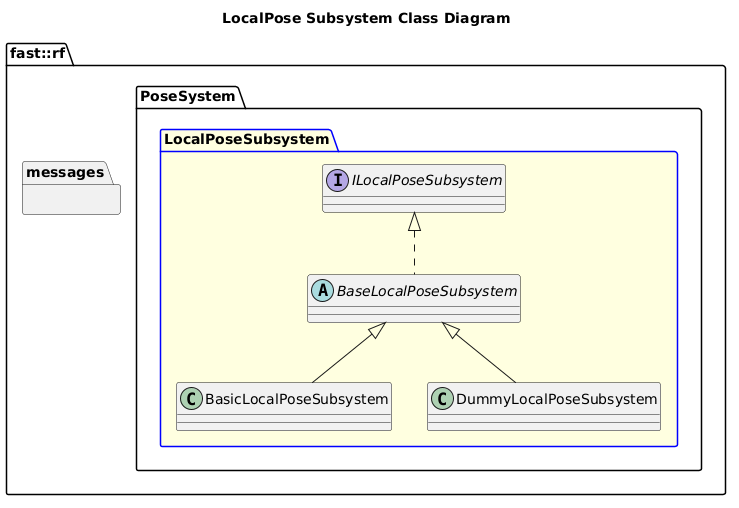

The diagram above was rendered by PlantUML. Its source (embedded in the PNG):
@startuml
title LocalPose Subsystem Class Diagram
namespace fast::rf {
  namespace messages {
  }
  namespace PoseSystem {
    package LocalPoseSubsystem #LightYellow;line:blue {
      interface ILocalPoseSubsystem {

      }
      abstract BaseLocalPoseSubsystem {

      }
      BaseLocalPoseSubsystem .up.|> ILocalPoseSubsystem
      class BasicLocalPoseSubsystem {
      }
      BasicLocalPoseSubsystem -up-|> BaseLocalPoseSubsystem
      class DummyLocalPoseSubsystem {
      }
      DummyLocalPoseSubsystem -up-|> BaseLocalPoseSubsystem
    }
  }
}
@enduml